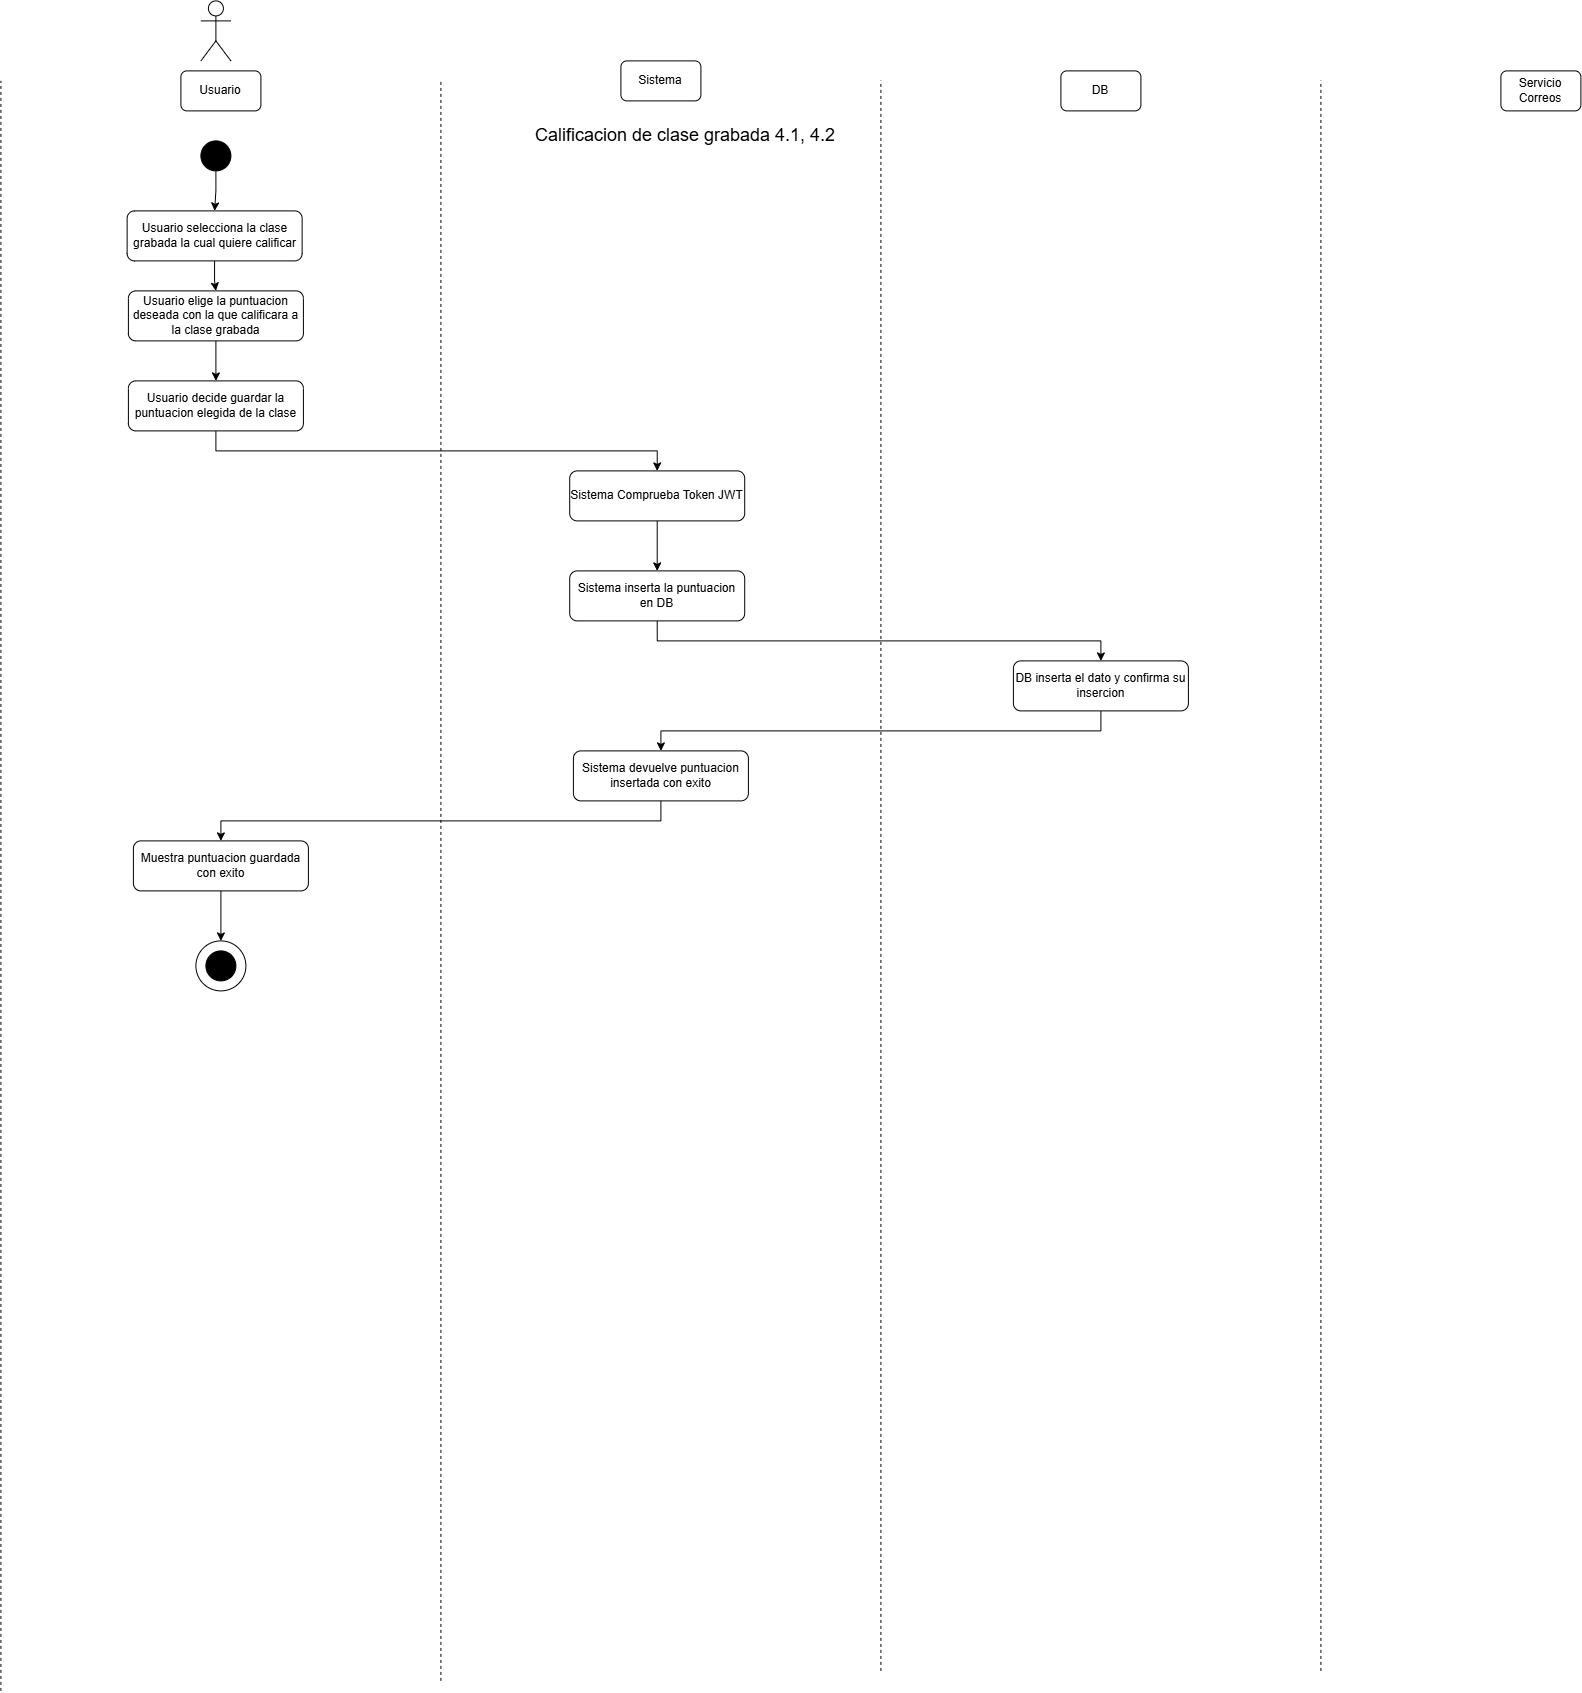

The diagram above was exported from draw.io. Its source (the exported page's mxGraphModel, read from the mxfile embedded in the PNG):
<mxGraphModel dx="1717" dy="945" grid="1" gridSize="10" guides="1" tooltips="1" connect="1" arrows="1" fold="1" page="1" pageScale="1" pageWidth="850" pageHeight="1100" math="0" shadow="0">
  <root>
    <mxCell id="142-6fk2zWQ8xGkuSz4J-0" />
    <mxCell id="142-6fk2zWQ8xGkuSz4J-1" parent="142-6fk2zWQ8xGkuSz4J-0" />
    <mxCell id="142-6fk2zWQ8xGkuSz4J-2" parent="142-6fk2zWQ8xGkuSz4J-1" style="shape=umlActor;verticalLabelPosition=bottom;verticalAlign=top;html=1;outlineConnect=0;" value="" vertex="1">
      <mxGeometry height="60" width="30" x="230" y="40" as="geometry" />
    </mxCell>
    <mxCell id="142-6fk2zWQ8xGkuSz4J-3" parent="142-6fk2zWQ8xGkuSz4J-1" style="rounded=1;whiteSpace=wrap;html=1;" value="Usuario" vertex="1">
      <mxGeometry height="40" width="80" x="210" y="110" as="geometry" />
    </mxCell>
    <mxCell id="142-6fk2zWQ8xGkuSz4J-4" parent="142-6fk2zWQ8xGkuSz4J-1" style="rounded=1;whiteSpace=wrap;html=1;" value="Sistema" vertex="1">
      <mxGeometry height="40" width="80" x="650" y="100" as="geometry" />
    </mxCell>
    <mxCell id="142-6fk2zWQ8xGkuSz4J-5" parent="142-6fk2zWQ8xGkuSz4J-1" style="rounded=1;whiteSpace=wrap;html=1;" value="DB" vertex="1">
      <mxGeometry height="40" width="80" x="1090" y="110" as="geometry" />
    </mxCell>
    <mxCell id="142-6fk2zWQ8xGkuSz4J-6" parent="142-6fk2zWQ8xGkuSz4J-1" style="rounded=1;whiteSpace=wrap;html=1;" value="Servicio Correos" vertex="1">
      <mxGeometry height="40" width="80" x="1530" y="110" as="geometry" />
    </mxCell>
    <mxCell id="142-6fk2zWQ8xGkuSz4J-7" edge="1" parent="142-6fk2zWQ8xGkuSz4J-1" style="endArrow=none;dashed=1;html=1;rounded=0;" value="">
      <mxGeometry height="50" relative="1" width="50" as="geometry">
        <mxPoint x="30" y="1730" as="sourcePoint" />
        <mxPoint x="30" y="120" as="targetPoint" />
      </mxGeometry>
    </mxCell>
    <mxCell id="142-6fk2zWQ8xGkuSz4J-8" edge="1" parent="142-6fk2zWQ8xGkuSz4J-1" style="endArrow=none;dashed=1;html=1;rounded=0;" value="">
      <mxGeometry height="50" relative="1" width="50" as="geometry">
        <mxPoint x="470" y="1720" as="sourcePoint" />
        <mxPoint x="470" y="120" as="targetPoint" />
      </mxGeometry>
    </mxCell>
    <mxCell id="142-6fk2zWQ8xGkuSz4J-9" edge="1" parent="142-6fk2zWQ8xGkuSz4J-1" style="endArrow=none;dashed=1;html=1;rounded=0;" value="">
      <mxGeometry height="50" relative="1" width="50" as="geometry">
        <mxPoint x="910" y="1710" as="sourcePoint" />
        <mxPoint x="910" y="120" as="targetPoint" />
      </mxGeometry>
    </mxCell>
    <mxCell id="142-6fk2zWQ8xGkuSz4J-10" edge="1" parent="142-6fk2zWQ8xGkuSz4J-1" style="endArrow=none;dashed=1;html=1;rounded=0;" value="">
      <mxGeometry height="50" relative="1" width="50" as="geometry">
        <mxPoint x="1350" y="1710" as="sourcePoint" />
        <mxPoint x="1350" y="120" as="targetPoint" />
      </mxGeometry>
    </mxCell>
    <mxCell id="142-6fk2zWQ8xGkuSz4J-11" parent="142-6fk2zWQ8xGkuSz4J-1" style="ellipse;whiteSpace=wrap;html=1;aspect=fixed;strokeColor=#000000;fillColor=#000000;" value="" vertex="1">
      <mxGeometry height="30" width="30" x="230" y="180" as="geometry" />
    </mxCell>
    <mxCell id="142-6fk2zWQ8xGkuSz4J-12" parent="142-6fk2zWQ8xGkuSz4J-1" style="text;html=1;whiteSpace=wrap;strokeColor=none;fillColor=none;align=center;verticalAlign=middle;rounded=0;" value="&lt;font style=&quot;font-size: 18px;&quot;&gt;Calificacion de clase grabada 4.1, 4.2&lt;/font&gt;" vertex="1">
      <mxGeometry height="30" width="450" x="490" y="160" as="geometry" />
    </mxCell>
    <mxCell id="142-6fk2zWQ8xGkuSz4J-13" edge="1" parent="142-6fk2zWQ8xGkuSz4J-1" source="142-6fk2zWQ8xGkuSz4J-14" style="edgeStyle=orthogonalEdgeStyle;rounded=0;orthogonalLoop=1;jettySize=auto;html=1;entryX=0.5;entryY=0;entryDx=0;entryDy=0;" target="142-6fk2zWQ8xGkuSz4J-19">
      <mxGeometry relative="1" as="geometry" />
    </mxCell>
    <mxCell id="142-6fk2zWQ8xGkuSz4J-14" parent="142-6fk2zWQ8xGkuSz4J-1" style="rounded=1;whiteSpace=wrap;html=1;" value="Usuario selecciona la clase grabada la cual quiere calificar" vertex="1">
      <mxGeometry height="50" width="175" x="156.23000000000002" y="250" as="geometry" />
    </mxCell>
    <mxCell id="pTwRBntW-u3KQCc7hCpp-7" edge="1" parent="142-6fk2zWQ8xGkuSz4J-1" source="142-6fk2zWQ8xGkuSz4J-16" style="edgeStyle=orthogonalEdgeStyle;rounded=0;orthogonalLoop=1;jettySize=auto;html=1;entryX=0.5;entryY=0;entryDx=0;entryDy=0;" target="pTwRBntW-u3KQCc7hCpp-1">
      <mxGeometry relative="1" as="geometry" />
    </mxCell>
    <mxCell id="142-6fk2zWQ8xGkuSz4J-16" parent="142-6fk2zWQ8xGkuSz4J-1" style="rounded=1;whiteSpace=wrap;html=1;" value="Sistema Comprueba Token JWT" vertex="1">
      <mxGeometry height="50" width="175" x="598.81" y="510" as="geometry" />
    </mxCell>
    <mxCell id="142-6fk2zWQ8xGkuSz4J-17" edge="1" parent="142-6fk2zWQ8xGkuSz4J-1" source="142-6fk2zWQ8xGkuSz4J-11" style="edgeStyle=orthogonalEdgeStyle;rounded=0;orthogonalLoop=1;jettySize=auto;html=1;entryX=0.5;entryY=0;entryDx=0;entryDy=0;exitX=0.5;exitY=1;exitDx=0;exitDy=0;" target="142-6fk2zWQ8xGkuSz4J-14">
      <mxGeometry relative="1" as="geometry">
        <Array as="points" />
        <mxPoint x="244.96000000000004" y="310" as="sourcePoint" />
      </mxGeometry>
    </mxCell>
    <mxCell id="pTwRBntW-u3KQCc7hCpp-5" edge="1" parent="142-6fk2zWQ8xGkuSz4J-1" source="142-6fk2zWQ8xGkuSz4J-19" style="edgeStyle=orthogonalEdgeStyle;rounded=0;orthogonalLoop=1;jettySize=auto;html=1;entryX=0.5;entryY=0;entryDx=0;entryDy=0;" target="pTwRBntW-u3KQCc7hCpp-0">
      <mxGeometry relative="1" as="geometry" />
    </mxCell>
    <mxCell id="142-6fk2zWQ8xGkuSz4J-19" parent="142-6fk2zWQ8xGkuSz4J-1" style="rounded=1;whiteSpace=wrap;html=1;" value="Usuario elige la puntuacion deseada con la que calificara a la clase grabada" vertex="1">
      <mxGeometry height="50" width="175" x="157.5" y="330" as="geometry" />
    </mxCell>
    <mxCell id="142-6fk2zWQ8xGkuSz4J-32" parent="142-6fk2zWQ8xGkuSz4J-1" style="ellipse;whiteSpace=wrap;html=1;aspect=fixed;" value="" vertex="1">
      <mxGeometry height="50" width="50" x="225" y="980" as="geometry" />
    </mxCell>
    <mxCell id="142-6fk2zWQ8xGkuSz4J-33" parent="142-6fk2zWQ8xGkuSz4J-1" style="ellipse;whiteSpace=wrap;html=1;aspect=fixed;strokeColor=#000000;fillColor=#000000;" value="" vertex="1">
      <mxGeometry height="30" width="30" x="235" y="990" as="geometry" />
    </mxCell>
    <mxCell id="pTwRBntW-u3KQCc7hCpp-6" edge="1" parent="142-6fk2zWQ8xGkuSz4J-1" source="pTwRBntW-u3KQCc7hCpp-0" style="edgeStyle=orthogonalEdgeStyle;rounded=0;orthogonalLoop=1;jettySize=auto;html=1;exitX=0.5;exitY=1;exitDx=0;exitDy=0;" target="142-6fk2zWQ8xGkuSz4J-16">
      <mxGeometry relative="1" as="geometry" />
    </mxCell>
    <mxCell id="pTwRBntW-u3KQCc7hCpp-0" parent="142-6fk2zWQ8xGkuSz4J-1" style="rounded=1;whiteSpace=wrap;html=1;" value="Usuario decide guardar la puntuacion elegida de la clase" vertex="1">
      <mxGeometry height="50" width="175" x="157.5" y="420" as="geometry" />
    </mxCell>
    <mxCell id="pTwRBntW-u3KQCc7hCpp-8" edge="1" parent="142-6fk2zWQ8xGkuSz4J-1" source="pTwRBntW-u3KQCc7hCpp-1" style="edgeStyle=orthogonalEdgeStyle;rounded=0;orthogonalLoop=1;jettySize=auto;html=1;entryX=0.5;entryY=0;entryDx=0;entryDy=0;exitX=0.5;exitY=1;exitDx=0;exitDy=0;" target="pTwRBntW-u3KQCc7hCpp-2">
      <mxGeometry relative="1" as="geometry" />
    </mxCell>
    <mxCell id="pTwRBntW-u3KQCc7hCpp-1" parent="142-6fk2zWQ8xGkuSz4J-1" style="rounded=1;whiteSpace=wrap;html=1;" value="Sistema inserta la puntuacion en DB" vertex="1">
      <mxGeometry height="50" width="175" x="598.81" y="610" as="geometry" />
    </mxCell>
    <mxCell id="pTwRBntW-u3KQCc7hCpp-9" edge="1" parent="142-6fk2zWQ8xGkuSz4J-1" source="pTwRBntW-u3KQCc7hCpp-2" style="edgeStyle=orthogonalEdgeStyle;rounded=0;orthogonalLoop=1;jettySize=auto;html=1;entryX=0.5;entryY=0;entryDx=0;entryDy=0;exitX=0.5;exitY=1;exitDx=0;exitDy=0;" target="pTwRBntW-u3KQCc7hCpp-3">
      <mxGeometry relative="1" as="geometry" />
    </mxCell>
    <mxCell id="pTwRBntW-u3KQCc7hCpp-2" parent="142-6fk2zWQ8xGkuSz4J-1" style="rounded=1;whiteSpace=wrap;html=1;" value="DB inserta el dato y confirma su insercion" vertex="1">
      <mxGeometry height="50" width="175" x="1042.5" y="700" as="geometry" />
    </mxCell>
    <mxCell id="pTwRBntW-u3KQCc7hCpp-10" edge="1" parent="142-6fk2zWQ8xGkuSz4J-1" source="pTwRBntW-u3KQCc7hCpp-3" style="edgeStyle=orthogonalEdgeStyle;rounded=0;orthogonalLoop=1;jettySize=auto;html=1;entryX=0.5;entryY=0;entryDx=0;entryDy=0;exitX=0.5;exitY=1;exitDx=0;exitDy=0;" target="pTwRBntW-u3KQCc7hCpp-4">
      <mxGeometry relative="1" as="geometry" />
    </mxCell>
    <mxCell id="pTwRBntW-u3KQCc7hCpp-3" parent="142-6fk2zWQ8xGkuSz4J-1" style="rounded=1;whiteSpace=wrap;html=1;" value="Sistema devuelve puntuacion insertada con exito" vertex="1">
      <mxGeometry height="50" width="175" x="602.5" y="790" as="geometry" />
    </mxCell>
    <mxCell id="pTwRBntW-u3KQCc7hCpp-11" edge="1" parent="142-6fk2zWQ8xGkuSz4J-1" source="pTwRBntW-u3KQCc7hCpp-4" style="edgeStyle=orthogonalEdgeStyle;rounded=0;orthogonalLoop=1;jettySize=auto;html=1;entryX=0.5;entryY=0;entryDx=0;entryDy=0;" target="142-6fk2zWQ8xGkuSz4J-32">
      <mxGeometry relative="1" as="geometry" />
    </mxCell>
    <mxCell id="pTwRBntW-u3KQCc7hCpp-4" parent="142-6fk2zWQ8xGkuSz4J-1" style="rounded=1;whiteSpace=wrap;html=1;" value="Muestra puntuacion guardada con exito" vertex="1">
      <mxGeometry height="50" width="175" x="162.5" y="880" as="geometry" />
    </mxCell>
  </root>
</mxGraphModel>